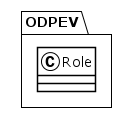

The diagram above was rendered by PlantUML. Its source (embedded in the PNG):
@startuml
!theme plain
package ODPEV {
class Role {
}
}
@enduml